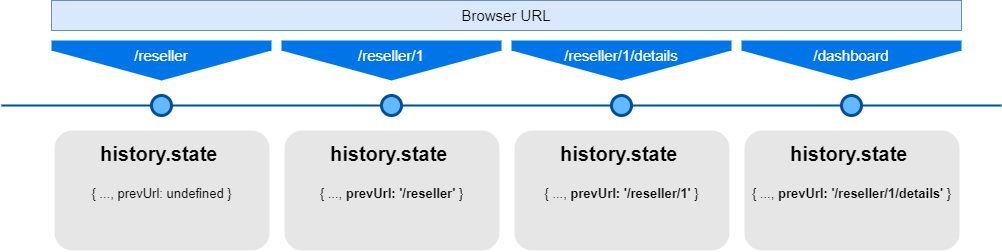

The diagram above was exported from draw.io. Its source (the exported page's mxGraphModel, read from the mxfile embedded in the PNG):
<mxGraphModel dx="1024" dy="592" grid="1" gridSize="10" guides="1" tooltips="1" connect="1" arrows="1" fold="1" page="1" pageScale="1" pageWidth="1100" pageHeight="850" background="none" math="0" shadow="0">
  <root>
    <mxCell id="0" />
    <mxCell id="1" parent="0" />
    <mxCell id="4ec97bd9e5d20128-1" value="" style="line;strokeWidth=2;html=1;fillColor=none;fontSize=28;fontColor=#004D99;strokeColor=#004D99;" parent="1" vertex="1">
      <mxGeometry x="40" y="400" width="1000" height="10" as="geometry" />
    </mxCell>
    <mxCell id="4ec97bd9e5d20128-5" value="/reseller" style="shape=offPageConnector;whiteSpace=wrap;html=1;fillColor=#0075E8;fontSize=15;fontColor=#FFFFFF;size=0.75;verticalAlign=top;strokeColor=none;" parent="1" vertex="1">
      <mxGeometry x="90" y="340" width="220" height="40" as="geometry" />
    </mxCell>
    <mxCell id="4ec97bd9e5d20128-9" value="" style="ellipse;whiteSpace=wrap;html=1;fillColor=#61BAFF;fontSize=28;fontColor=#004D99;strokeWidth=3;strokeColor=#004D99;" parent="1" vertex="1">
      <mxGeometry x="190" y="395" width="20" height="20" as="geometry" />
    </mxCell>
    <mxCell id="4ec97bd9e5d20128-14" value="&lt;h1&gt;&lt;font style=&quot;font-size: 20px&quot;&gt;history.state&lt;/font&gt;&lt;span style=&quot;font-size: 20px&quot;&gt;&amp;nbsp;&lt;/span&gt;&lt;/h1&gt;&lt;div&gt;{ ..., prevUrl: undefined }&lt;/div&gt;" style="text;html=1;spacing=5;spacingTop=-20;whiteSpace=wrap;overflow=hidden;strokeColor=none;strokeWidth=3;fillColor=#E6E6E6;fontSize=13;fontColor=#000000;align=center;rounded=1;" parent="1" vertex="1">
      <mxGeometry x="93" y="430" width="215" height="120" as="geometry" />
    </mxCell>
    <mxCell id="99R1HBzyoOG9XlKCARmV-1" value="/reseller/1" style="shape=offPageConnector;whiteSpace=wrap;html=1;fillColor=#0075E8;fontSize=15;fontColor=#FFFFFF;size=0.75;verticalAlign=top;strokeColor=none;" vertex="1" parent="1">
      <mxGeometry x="320" y="340" width="220" height="40" as="geometry" />
    </mxCell>
    <mxCell id="99R1HBzyoOG9XlKCARmV-2" value="" style="ellipse;whiteSpace=wrap;html=1;fillColor=#61BAFF;fontSize=28;fontColor=#004D99;strokeWidth=3;strokeColor=#004D99;" vertex="1" parent="1">
      <mxGeometry x="420" y="395" width="20" height="20" as="geometry" />
    </mxCell>
    <mxCell id="99R1HBzyoOG9XlKCARmV-3" value="&lt;h1&gt;&lt;font style=&quot;font-size: 20px&quot;&gt;history.state&lt;/font&gt;&lt;span style=&quot;font-size: 20px&quot;&gt;&amp;nbsp;&lt;/span&gt;&lt;/h1&gt;&lt;div&gt;{ ..., &lt;b&gt;prevUrl: '/reseller'&lt;/b&gt; }&lt;/div&gt;" style="text;html=1;spacing=5;spacingTop=-20;whiteSpace=wrap;overflow=hidden;strokeColor=none;strokeWidth=3;fillColor=#E6E6E6;fontSize=13;fontColor=#000000;align=center;rounded=1;" vertex="1" parent="1">
      <mxGeometry x="323" y="430" width="215" height="120" as="geometry" />
    </mxCell>
    <mxCell id="99R1HBzyoOG9XlKCARmV-4" value="/reseller/1/details" style="shape=offPageConnector;whiteSpace=wrap;html=1;fillColor=#0075E8;fontSize=15;fontColor=#FFFFFF;size=0.75;verticalAlign=top;strokeColor=none;" vertex="1" parent="1">
      <mxGeometry x="550" y="340" width="220" height="40" as="geometry" />
    </mxCell>
    <mxCell id="99R1HBzyoOG9XlKCARmV-5" value="" style="ellipse;whiteSpace=wrap;html=1;fillColor=#61BAFF;fontSize=28;fontColor=#004D99;strokeWidth=3;strokeColor=#004D99;" vertex="1" parent="1">
      <mxGeometry x="650" y="395" width="20" height="20" as="geometry" />
    </mxCell>
    <mxCell id="99R1HBzyoOG9XlKCARmV-6" value="&lt;h1&gt;&lt;font style=&quot;font-size: 20px&quot;&gt;history.state&lt;/font&gt;&lt;span style=&quot;font-size: 20px&quot;&gt;&amp;nbsp;&lt;/span&gt;&lt;/h1&gt;&lt;div&gt;{ ..., &lt;b&gt;prevUrl: '/reseller/1'&lt;/b&gt; }&lt;/div&gt;" style="text;html=1;spacing=5;spacingTop=-20;whiteSpace=wrap;overflow=hidden;strokeColor=none;strokeWidth=3;fillColor=#E6E6E6;fontSize=13;fontColor=#000000;align=center;rounded=1;" vertex="1" parent="1">
      <mxGeometry x="553" y="430" width="215" height="120" as="geometry" />
    </mxCell>
    <mxCell id="99R1HBzyoOG9XlKCARmV-7" value="/dashboard" style="shape=offPageConnector;whiteSpace=wrap;html=1;fillColor=#0075E8;fontSize=15;fontColor=#FFFFFF;size=0.75;verticalAlign=top;strokeColor=none;" vertex="1" parent="1">
      <mxGeometry x="780" y="340" width="220" height="40" as="geometry" />
    </mxCell>
    <mxCell id="99R1HBzyoOG9XlKCARmV-8" value="" style="ellipse;whiteSpace=wrap;html=1;fillColor=#61BAFF;fontSize=28;fontColor=#004D99;strokeWidth=3;strokeColor=#004D99;" vertex="1" parent="1">
      <mxGeometry x="880" y="395" width="20" height="20" as="geometry" />
    </mxCell>
    <mxCell id="99R1HBzyoOG9XlKCARmV-9" value="&lt;h1&gt;&lt;font style=&quot;font-size: 20px&quot;&gt;history.state&lt;/font&gt;&lt;span style=&quot;font-size: 20px&quot;&gt;&amp;nbsp;&lt;/span&gt;&lt;/h1&gt;&lt;div&gt;{ ..., &lt;b&gt;prevUrl: '/reseller/1/details'&lt;/b&gt; }&lt;/div&gt;" style="text;html=1;spacing=5;spacingTop=-20;whiteSpace=wrap;overflow=hidden;strokeColor=none;strokeWidth=3;fillColor=#E6E6E6;fontSize=13;fontColor=#000000;align=center;rounded=1;" vertex="1" parent="1">
      <mxGeometry x="783" y="430" width="215" height="120" as="geometry" />
    </mxCell>
    <mxCell id="99R1HBzyoOG9XlKCARmV-10" value="Browser URL" style="rounded=0;whiteSpace=wrap;html=1;fontSize=15;fillColor=#dae8fc;strokeColor=#6c8ebf;" vertex="1" parent="1">
      <mxGeometry x="90" y="300" width="910" height="30" as="geometry" />
    </mxCell>
  </root>
</mxGraphModel>